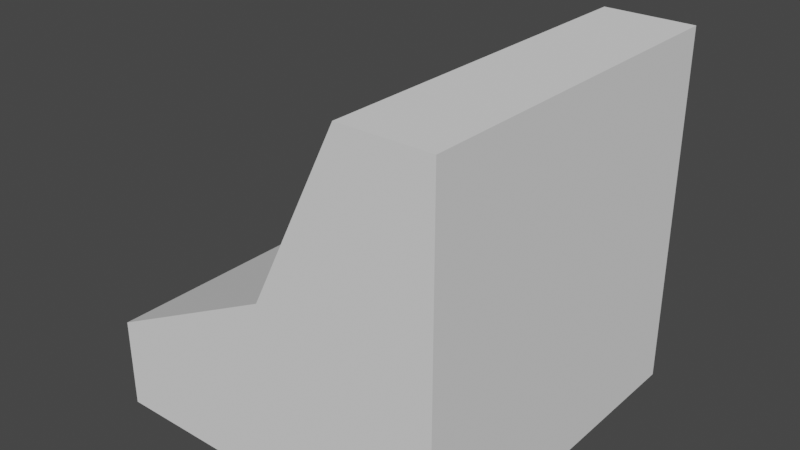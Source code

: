 # Source: ramp.blend  (saved by Blender 2.83.18; exported with 4.5.12 LTS)
import bpy
from mathutils import Matrix  # noqa: F401  (used for matrix-valued properties, if any)

bpy.ops.wm.read_factory_settings(use_empty=True)
scene = bpy.context.scene
scene.name = 'Scene'

# ---- collections
col_collection = bpy.data.collections.new('Collection'); scene.collection.children.link(col_collection)

# ---- world
world_world = bpy.data.worlds.new('World'); scene.world = world_world
world_world.use_nodes = True; world_world.node_tree.nodes.clear()
_N = world_world.node_tree.nodes; _L = world_world.node_tree.links
n0 = _N.new('ShaderNodeOutputWorld'); n0.name = 'World Output'; n0.location = (300, 300)
n1 = _N.new('ShaderNodeBackground'); n1.name = 'Background'; n1.location = (10, 300)
n1.inputs[0].default_value = (0.05088, 0.05088, 0.05088, 1.0)
_L.new(n1.outputs[0], n0.inputs[0])
n0.is_active_output = True
world_world.color = (0.05088, 0.05088, 0.05088)
world_world.use_sun_shadow = False
world_world.sun_shadow_jitter_overblur = 0.0

# ---- meshes
me_cube_002 = bpy.data.meshes.new('Cube.002')
me_cube_002.from_pydata([(0.5, -0.5, 0.5), (0.5, 0.5, 0.5), (0.5, -0.5, -0.5), (0.5, 0.5, -0.5), (0.25, 0.5, -0.5), (0.25, 0.5, 0.5), (0.0, 2.186e-08, 0.5), (0.0, -2.186e-08, -0.5)], [], [(3, 4, 5, 1), (2, 3, 1, 0), (5, 6, 0, 1), (5, 4, 7, 6), (4, 3, 2, 7)])
_uv = me_cube_002.uv_layers.new(name='UVMap')
_uv.uv.foreach_set('vector', [0.625, 0.5, 0.6875, 0.5, 0.6875, 0.75, 0.625, 0.75, 0.375, 0.5, 0.625, 0.5, 0.625, 0.75, 0.375, 0.75, 0.625, 0.8125, 0.5, 0.875, 0.375, 0.75, 0.625, 0.75, 0.625, 0.8125, 0.625, 0.4375, 0.5, 0.375, 0.5, 0.875, 0.625, 0.4375, 0.625, 0.5, 0.375, 0.5, 0.5, 0.375])
me_cube_002.use_remesh_fix_poles = True
me_cube_002.use_remesh_preserve_attributes = False
me_cube_002.use_mirror_vertex_groups = False
me_cube_002.update()
me_cube_003 = bpy.data.meshes.new('Cube.003')
me_cube_003.from_pydata([(-0.5, -0.5, 0.5), (-0.5, -0.5, -0.5), (0.5, -0.5, 0.5), (0.5, -0.5, -0.5), (-0.5, -0.25, 0.5), (-0.5, -0.25, -0.5), (0.0, 2.186e-08, 0.5), (0.0, -2.186e-08, -0.5)], [], [(1, 3, 2, 0), (0, 2, 6, 4), (0, 4, 5, 1), (5, 4, 6, 7), (5, 7, 3, 1)])
_uv = me_cube_003.uv_layers.new(name='UVMap')
_uv.uv.foreach_set('vector', [0.125, 0.5, 0.375, 0.5, 0.375, 0.75, 0.125, 0.75, 0.375, 0.0, 0.375, 0.75, 0.5, 0.875, 0.4375, 0.0, 0.375, 0.0, 0.4375, 0.0, 0.4375, 0.25, 0.375, 0.25, 0.4375, 0.25, 0.4375, 0.0, 0.5, 0.875, 0.5, 0.375, 0.4375, 0.25, 0.5, 0.375, 0.375, 0.5, 0.125, 0.5])
me_cube_003.use_remesh_fix_poles = True
me_cube_003.use_remesh_preserve_attributes = False
me_cube_003.use_mirror_vertex_groups = False
me_cube_003.update()

# ---- objects
ob_cube = bpy.data.objects.new('Cube', me_cube_002)
ob_cube_001 = bpy.data.objects.new('Cube.001', me_cube_003)

# ---- transforms, parenting, visibility, modifiers, constraints
ob_cube.location = (0.0, 0.0, 0.0)
ob_cube.rotation_euler = (1.571, -0.0, 0.0)
ob_cube.lineart.crease_threshold = 0.0
ob_cube_001.location = (0.0, 0.0, 0.0)
ob_cube_001.rotation_euler = (1.571, -0.0, 0.0)
ob_cube_001.lineart.crease_threshold = 0.0

# ---- collection membership
col_collection.objects.link(ob_cube)
col_collection.objects.link(ob_cube_001)

# ---- scene / render settings (as saved in the file)
scene.frame_start = 1; scene.frame_end = 250; scene.frame_set(1)
scene.render.engine = 'BLENDER_EEVEE_NEXT'
scene.cycles.use_denoising = False
scene.cycles.samples = 128
scene.cycles.sampling_pattern = 'TABULATED_SOBOL'
scene.cycles.use_adaptive_sampling = False
scene.cycles.use_light_tree = False
scene.view_settings.view_transform = 'Filmic'
bpy.context.view_layer.update()

# ---- added for rendering (the .blend has no active camera and no usable light): camera, sun
cam_auto = bpy.data.cameras.new('AutoCamera')
cam_auto.lens = 50.0
cam_auto.sensor_width = 36.0
cam_auto.clip_end = 1000.0
ob_auto_camera = bpy.data.objects.new('AutoCamera', cam_auto)
scene.collection.objects.link(ob_auto_camera)
ob_auto_camera.location = (1.60254, -1.92304, 1.28203)
ob_auto_camera.rotation_euler = (1.09748, -7.21219e-08, 0.694738)
scene.camera = ob_auto_camera
light_auto_sun = bpy.data.lights.new('AutoSun', 'SUN')
light_auto_sun.energy = 3.0
light_auto_sun.angle = 0.0523599
ob_auto_sun = bpy.data.objects.new('AutoSun', light_auto_sun)
scene.collection.objects.link(ob_auto_sun)
ob_auto_sun.rotation_euler = (0.872665, 0.174533, 0.523599)
bpy.context.view_layer.update()
